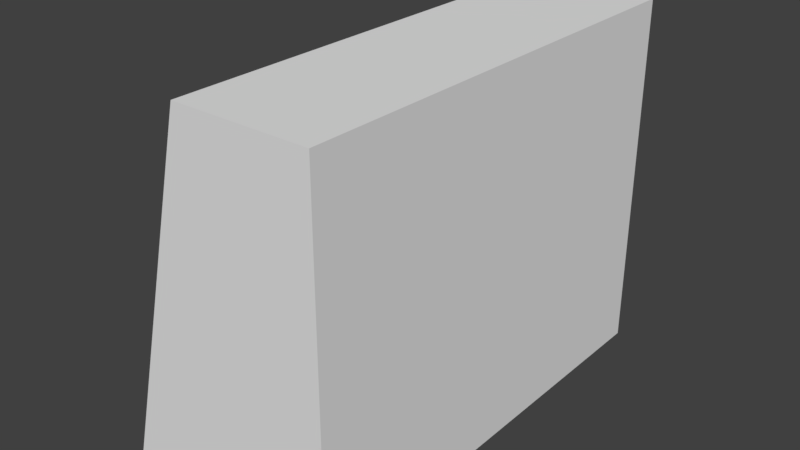 # Source: vent-wall.blend  (saved by Blender 2.78.0; exported with 4.5.12 LTS)
import bpy
from mathutils import Matrix  # noqa: F401  (used for matrix-valued properties, if any)

bpy.ops.wm.read_factory_settings(use_empty=True)
scene = bpy.context.scene
scene.name = 'Scene'

# ---- collections
col_collection_1 = bpy.data.collections.new('Collection 1'); scene.collection.children.link(col_collection_1)

# ---- world
world_world = bpy.data.worlds.new('World'); scene.world = world_world
world_world.color = (0.05088, 0.05088, 0.05088)
world_world.use_sun_shadow = False
world_world.sun_shadow_jitter_overblur = 0.0
world_world.cycles.sampling_method = 'MANUAL'

# ---- meshes
me_cube = bpy.data.meshes.new('Cube')
me_cube.from_pydata([(-0.5, -0.5, 0.0), (-0.3, -0.5, 0.8), (0.0, -0.5, 0.0), (0.0, -0.5, 0.8), (-0.5, 0.5, -1.49e-08), (-0.3, 0.5, 0.8), (0.0, 0.5, -1.49e-08), (0.0, 0.5, 0.8)], [], [(1, 3, 7, 5), (4, 5, 7, 6), (0, 1, 5, 4), (2, 0, 4, 6), (3, 2, 6, 7), (0, 2, 3, 1)])
me_cube.use_remesh_preserve_volume = False
me_cube.use_remesh_preserve_attributes = False
me_cube.use_mirror_vertex_groups = False
me_cube.update()

# ---- objects
ob_cube = bpy.data.objects.new('Cube', me_cube)

# ---- transforms, parenting, visibility, modifiers, constraints
ob_cube.location = (0.0, 0.0, 0.0)
ob_cube.lineart.crease_threshold = 0.0

# ---- collection membership
col_collection_1.objects.link(ob_cube)

# ---- scene / render settings (as saved in the file)
scene.frame_start = 1; scene.frame_end = 250; scene.frame_set(1)
scene.render.engine = 'BLENDER_EEVEE_NEXT'
scene.render.resolution_percentage = 50
scene.render.dither_intensity = 0.0
scene.cycles.use_denoising = False
scene.cycles.samples = 128
scene.cycles.sampling_pattern = 'TABULATED_SOBOL'
scene.cycles.light_sampling_threshold = 0.0
scene.cycles.use_adaptive_sampling = False
scene.cycles.use_light_tree = False
scene.cycles.blur_glossy = 0.0
scene.cycles.sample_clamp_indirect = 0.0
scene.view_settings.view_transform = 'Standard'
bpy.context.view_layer.update()

# ---- added for rendering (the .blend has no active camera and no usable light): camera, sun
cam_auto = bpy.data.cameras.new('AutoCamera')
cam_auto.lens = 50.0
cam_auto.sensor_width = 36.0
cam_auto.clip_end = 1000.0
ob_auto_camera = bpy.data.objects.new('AutoCamera', cam_auto)
scene.collection.objects.link(ob_auto_camera)
ob_auto_camera.location = (1.02197, -1.52637, 1.41758)
ob_auto_camera.rotation_euler = (1.09748, -7.21219e-08, 0.694738)
scene.camera = ob_auto_camera
light_auto_sun = bpy.data.lights.new('AutoSun', 'SUN')
light_auto_sun.energy = 3.0
light_auto_sun.angle = 0.0523599
ob_auto_sun = bpy.data.objects.new('AutoSun', light_auto_sun)
scene.collection.objects.link(ob_auto_sun)
ob_auto_sun.rotation_euler = (0.872665, 0.174533, 0.523599)
bpy.context.view_layer.update()
